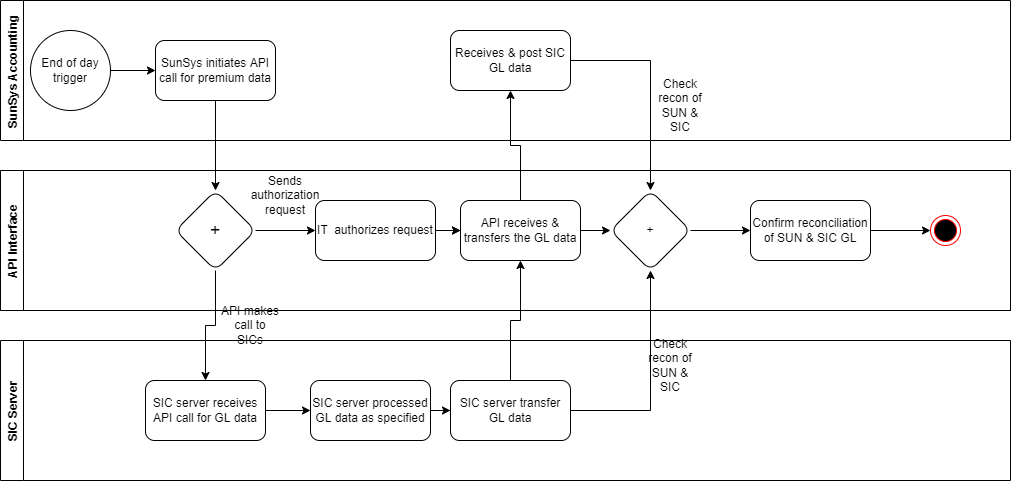

The diagram above was exported from draw.io. Its source (the exported page's mxGraphModel, read from the mxfile embedded in the PNG):
<mxGraphModel dx="868" dy="393" grid="1" gridSize="10" guides="1" tooltips="1" connect="1" arrows="1" fold="1" page="1" pageScale="1" pageWidth="1100" pageHeight="850" math="0" shadow="0">
  <root>
    <mxCell id="0" />
    <mxCell id="1" parent="0" />
    <mxCell id="S8m6lCe8eGmbCmpK3kBM-4" value="API Interface" style="swimlane;horizontal=0;startSize=23;" parent="1" vertex="1">
      <mxGeometry x="80" y="290" width="1010" height="140" as="geometry" />
    </mxCell>
    <mxCell id="S8m6lCe8eGmbCmpK3kBM-7" value="SunSys Accounting" style="swimlane;horizontal=0;" parent="1" vertex="1">
      <mxGeometry x="80" y="120" width="1010" height="140" as="geometry" />
    </mxCell>
    <mxCell id="S8m6lCe8eGmbCmpK3kBM-10" value="End of day trigger" style="ellipse;whiteSpace=wrap;html=1;aspect=fixed;" parent="S8m6lCe8eGmbCmpK3kBM-7" vertex="1">
      <mxGeometry x="30" y="30" width="80" height="80" as="geometry" />
    </mxCell>
    <mxCell id="S8m6lCe8eGmbCmpK3kBM-12" value="SunSys initiates API call for premium data" style="rounded=1;whiteSpace=wrap;html=1;" parent="S8m6lCe8eGmbCmpK3kBM-7" vertex="1">
      <mxGeometry x="155" y="40" width="120" height="60" as="geometry" />
    </mxCell>
    <mxCell id="S8m6lCe8eGmbCmpK3kBM-11" value="" style="endArrow=classic;html=1;rounded=0;exitX=1;exitY=0.5;exitDx=0;exitDy=0;" parent="S8m6lCe8eGmbCmpK3kBM-7" source="S8m6lCe8eGmbCmpK3kBM-10" target="S8m6lCe8eGmbCmpK3kBM-12" edge="1">
      <mxGeometry width="50" height="50" relative="1" as="geometry">
        <mxPoint x="250" y="240" as="sourcePoint" />
        <mxPoint x="300" y="190" as="targetPoint" />
      </mxGeometry>
    </mxCell>
    <mxCell id="S8m6lCe8eGmbCmpK3kBM-31" value="Receives &amp;amp; post SIC GL data" style="whiteSpace=wrap;html=1;rounded=1;" parent="S8m6lCe8eGmbCmpK3kBM-7" vertex="1">
      <mxGeometry x="450" y="30" width="120" height="60" as="geometry" />
    </mxCell>
    <mxCell id="S8m6lCe8eGmbCmpK3kBM-40" value="Check recon of SUN &amp;amp; SIC" style="text;html=1;strokeColor=none;fillColor=none;align=center;verticalAlign=middle;whiteSpace=wrap;rounded=0;fontSize=12;fontColor=#000000;" parent="S8m6lCe8eGmbCmpK3kBM-7" vertex="1">
      <mxGeometry x="650" y="90" width="60" height="30" as="geometry" />
    </mxCell>
    <mxCell id="S8m6lCe8eGmbCmpK3kBM-8" value="API Interface" style="swimlane;horizontal=0;startSize=23;" parent="1" vertex="1">
      <mxGeometry x="80" y="290" width="1010" height="140" as="geometry" />
    </mxCell>
    <mxCell id="S8m6lCe8eGmbCmpK3kBM-15" value="&lt;font style=&quot;font-size: 18px;&quot;&gt;+&lt;/font&gt;" style="rhombus;whiteSpace=wrap;html=1;rounded=1;align=center;" parent="S8m6lCe8eGmbCmpK3kBM-8" vertex="1">
      <mxGeometry x="175" y="20" width="80" height="80" as="geometry" />
    </mxCell>
    <mxCell id="S8m6lCe8eGmbCmpK3kBM-30" value="" style="edgeStyle=orthogonalEdgeStyle;rounded=0;orthogonalLoop=1;jettySize=auto;html=1;fontSize=12;fontColor=#000000;" parent="S8m6lCe8eGmbCmpK3kBM-8" source="S8m6lCe8eGmbCmpK3kBM-17" target="S8m6lCe8eGmbCmpK3kBM-27" edge="1">
      <mxGeometry relative="1" as="geometry" />
    </mxCell>
    <mxCell id="S8m6lCe8eGmbCmpK3kBM-17" value="IT&amp;nbsp; authorizes request" style="whiteSpace=wrap;html=1;rounded=1;" parent="S8m6lCe8eGmbCmpK3kBM-8" vertex="1">
      <mxGeometry x="315" y="30" width="120" height="60" as="geometry" />
    </mxCell>
    <mxCell id="S8m6lCe8eGmbCmpK3kBM-18" value="" style="edgeStyle=orthogonalEdgeStyle;rounded=0;orthogonalLoop=1;jettySize=auto;html=1;exitX=1;exitY=0.5;exitDx=0;exitDy=0;" parent="S8m6lCe8eGmbCmpK3kBM-8" source="S8m6lCe8eGmbCmpK3kBM-15" target="S8m6lCe8eGmbCmpK3kBM-17" edge="1">
      <mxGeometry relative="1" as="geometry" />
    </mxCell>
    <mxCell id="S8m6lCe8eGmbCmpK3kBM-21" value="Sends authorization request" style="text;html=1;strokeColor=none;fillColor=none;align=center;verticalAlign=middle;whiteSpace=wrap;rounded=0;fontSize=12;fontColor=#000000;" parent="S8m6lCe8eGmbCmpK3kBM-8" vertex="1">
      <mxGeometry x="255" y="10" width="60" height="30" as="geometry" />
    </mxCell>
    <mxCell id="S8m6lCe8eGmbCmpK3kBM-38" value="" style="edgeStyle=orthogonalEdgeStyle;rounded=0;orthogonalLoop=1;jettySize=auto;html=1;fontSize=12;fontColor=#000000;" parent="S8m6lCe8eGmbCmpK3kBM-8" source="S8m6lCe8eGmbCmpK3kBM-27" edge="1">
      <mxGeometry relative="1" as="geometry">
        <mxPoint x="610" y="60" as="targetPoint" />
      </mxGeometry>
    </mxCell>
    <mxCell id="S8m6lCe8eGmbCmpK3kBM-27" value="API receives &amp;amp; transfers the GL data" style="whiteSpace=wrap;html=1;rounded=1;" parent="S8m6lCe8eGmbCmpK3kBM-8" vertex="1">
      <mxGeometry x="460" y="30" width="120" height="60" as="geometry" />
    </mxCell>
    <mxCell id="S8m6lCe8eGmbCmpK3kBM-29" value="" style="endArrow=classic;html=1;rounded=0;fontSize=12;fontColor=#000000;entryX=0;entryY=0.5;entryDx=0;entryDy=0;" parent="S8m6lCe8eGmbCmpK3kBM-8" target="S8m6lCe8eGmbCmpK3kBM-27" edge="1">
      <mxGeometry width="50" height="50" relative="1" as="geometry">
        <mxPoint x="440" y="60" as="sourcePoint" />
        <mxPoint x="300" y="60" as="targetPoint" />
      </mxGeometry>
    </mxCell>
    <mxCell id="S8m6lCe8eGmbCmpK3kBM-43" value="" style="edgeStyle=orthogonalEdgeStyle;rounded=0;orthogonalLoop=1;jettySize=auto;html=1;fontSize=12;fontColor=#000000;" parent="S8m6lCe8eGmbCmpK3kBM-8" source="S8m6lCe8eGmbCmpK3kBM-35" target="S8m6lCe8eGmbCmpK3kBM-42" edge="1">
      <mxGeometry relative="1" as="geometry" />
    </mxCell>
    <mxCell id="S8m6lCe8eGmbCmpK3kBM-35" value="+" style="rhombus;whiteSpace=wrap;html=1;rounded=1;" parent="S8m6lCe8eGmbCmpK3kBM-8" vertex="1">
      <mxGeometry x="610" y="20" width="80" height="80" as="geometry" />
    </mxCell>
    <mxCell id="S8m6lCe8eGmbCmpK3kBM-45" value="" style="edgeStyle=orthogonalEdgeStyle;rounded=0;orthogonalLoop=1;jettySize=auto;html=1;fontSize=12;fontColor=#000000;" parent="S8m6lCe8eGmbCmpK3kBM-8" source="S8m6lCe8eGmbCmpK3kBM-42" target="S8m6lCe8eGmbCmpK3kBM-44" edge="1">
      <mxGeometry relative="1" as="geometry" />
    </mxCell>
    <mxCell id="S8m6lCe8eGmbCmpK3kBM-42" value="Confirm reconciliation of SUN &amp;amp; SIC GL" style="whiteSpace=wrap;html=1;rounded=1;" parent="S8m6lCe8eGmbCmpK3kBM-8" vertex="1">
      <mxGeometry x="750" y="30" width="120" height="60" as="geometry" />
    </mxCell>
    <mxCell id="S8m6lCe8eGmbCmpK3kBM-44" value="" style="ellipse;html=1;shape=endState;fillColor=#000000;strokeColor=#ff0000;fontSize=12;fontColor=#000000;" parent="S8m6lCe8eGmbCmpK3kBM-8" vertex="1">
      <mxGeometry x="930" y="45" width="30" height="30" as="geometry" />
    </mxCell>
    <mxCell id="S8m6lCe8eGmbCmpK3kBM-9" value="SIC Server" style="swimlane;horizontal=0;startSize=23;" parent="1" vertex="1">
      <mxGeometry x="80" y="460" width="1010" height="140" as="geometry" />
    </mxCell>
    <mxCell id="S8m6lCe8eGmbCmpK3kBM-24" value="" style="edgeStyle=orthogonalEdgeStyle;rounded=0;orthogonalLoop=1;jettySize=auto;html=1;fontSize=12;fontColor=#000000;" parent="S8m6lCe8eGmbCmpK3kBM-9" source="S8m6lCe8eGmbCmpK3kBM-19" target="S8m6lCe8eGmbCmpK3kBM-23" edge="1">
      <mxGeometry relative="1" as="geometry" />
    </mxCell>
    <mxCell id="S8m6lCe8eGmbCmpK3kBM-19" value="SIC server receives API call for GL data" style="whiteSpace=wrap;html=1;rounded=1;" parent="S8m6lCe8eGmbCmpK3kBM-9" vertex="1">
      <mxGeometry x="145" y="40" width="120" height="60" as="geometry" />
    </mxCell>
    <mxCell id="S8m6lCe8eGmbCmpK3kBM-26" value="" style="edgeStyle=orthogonalEdgeStyle;rounded=0;orthogonalLoop=1;jettySize=auto;html=1;fontSize=12;fontColor=#000000;" parent="S8m6lCe8eGmbCmpK3kBM-9" source="S8m6lCe8eGmbCmpK3kBM-23" target="S8m6lCe8eGmbCmpK3kBM-25" edge="1">
      <mxGeometry relative="1" as="geometry" />
    </mxCell>
    <mxCell id="S8m6lCe8eGmbCmpK3kBM-23" value="SIC server processed GL data as specified" style="whiteSpace=wrap;html=1;rounded=1;" parent="S8m6lCe8eGmbCmpK3kBM-9" vertex="1">
      <mxGeometry x="310" y="40" width="120" height="60" as="geometry" />
    </mxCell>
    <mxCell id="S8m6lCe8eGmbCmpK3kBM-25" value="SIC server transfer GL data" style="whiteSpace=wrap;html=1;rounded=1;" parent="S8m6lCe8eGmbCmpK3kBM-9" vertex="1">
      <mxGeometry x="450" y="40" width="120" height="60" as="geometry" />
    </mxCell>
    <mxCell id="S8m6lCe8eGmbCmpK3kBM-39" value="" style="edgeStyle=orthogonalEdgeStyle;rounded=0;orthogonalLoop=1;jettySize=auto;html=1;fontSize=12;fontColor=#000000;entryX=0.5;entryY=1;entryDx=0;entryDy=0;" parent="S8m6lCe8eGmbCmpK3kBM-9" target="S8m6lCe8eGmbCmpK3kBM-35" edge="1">
      <mxGeometry relative="1" as="geometry">
        <mxPoint x="570" y="70" as="sourcePoint" />
        <mxPoint x="650" y="210" as="targetPoint" />
      </mxGeometry>
    </mxCell>
    <mxCell id="S8m6lCe8eGmbCmpK3kBM-41" value="Check recon of SUN &amp;amp; SIC" style="text;html=1;strokeColor=none;fillColor=none;align=center;verticalAlign=middle;whiteSpace=wrap;rounded=0;fontSize=12;fontColor=#000000;" parent="S8m6lCe8eGmbCmpK3kBM-9" vertex="1">
      <mxGeometry x="640" y="10" width="60" height="30" as="geometry" />
    </mxCell>
    <mxCell id="S8m6lCe8eGmbCmpK3kBM-16" value="" style="edgeStyle=orthogonalEdgeStyle;rounded=0;orthogonalLoop=1;jettySize=auto;html=1;" parent="1" source="S8m6lCe8eGmbCmpK3kBM-12" target="S8m6lCe8eGmbCmpK3kBM-15" edge="1">
      <mxGeometry relative="1" as="geometry" />
    </mxCell>
    <mxCell id="S8m6lCe8eGmbCmpK3kBM-20" value="" style="edgeStyle=orthogonalEdgeStyle;rounded=0;orthogonalLoop=1;jettySize=auto;html=1;exitX=0.5;exitY=1;exitDx=0;exitDy=0;" parent="1" source="S8m6lCe8eGmbCmpK3kBM-15" target="S8m6lCe8eGmbCmpK3kBM-19" edge="1">
      <mxGeometry relative="1" as="geometry">
        <mxPoint x="365" y="390" as="sourcePoint" />
      </mxGeometry>
    </mxCell>
    <mxCell id="S8m6lCe8eGmbCmpK3kBM-22" value="API makes call to SICs" style="text;html=1;strokeColor=none;fillColor=none;align=center;verticalAlign=middle;whiteSpace=wrap;rounded=0;fontSize=12;fontColor=#000000;" parent="1" vertex="1">
      <mxGeometry x="300" y="430" width="60" height="30" as="geometry" />
    </mxCell>
    <mxCell id="S8m6lCe8eGmbCmpK3kBM-28" value="" style="edgeStyle=orthogonalEdgeStyle;rounded=0;orthogonalLoop=1;jettySize=auto;html=1;fontSize=12;fontColor=#000000;" parent="1" source="S8m6lCe8eGmbCmpK3kBM-25" target="S8m6lCe8eGmbCmpK3kBM-27" edge="1">
      <mxGeometry relative="1" as="geometry" />
    </mxCell>
    <mxCell id="S8m6lCe8eGmbCmpK3kBM-32" value="" style="edgeStyle=orthogonalEdgeStyle;rounded=0;orthogonalLoop=1;jettySize=auto;html=1;fontSize=12;fontColor=#000000;" parent="1" source="S8m6lCe8eGmbCmpK3kBM-27" target="S8m6lCe8eGmbCmpK3kBM-31" edge="1">
      <mxGeometry relative="1" as="geometry" />
    </mxCell>
    <mxCell id="S8m6lCe8eGmbCmpK3kBM-36" value="" style="edgeStyle=orthogonalEdgeStyle;rounded=0;orthogonalLoop=1;jettySize=auto;html=1;fontSize=12;fontColor=#000000;" parent="1" source="S8m6lCe8eGmbCmpK3kBM-31" target="S8m6lCe8eGmbCmpK3kBM-35" edge="1">
      <mxGeometry relative="1" as="geometry" />
    </mxCell>
  </root>
</mxGraphModel>